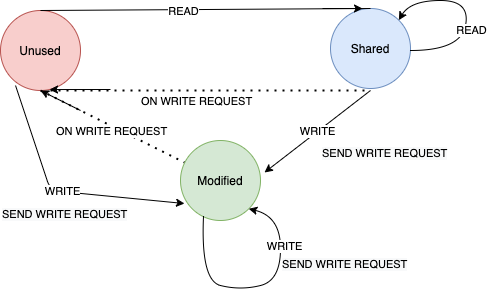

The diagram above was exported from draw.io. Its source (the exported page's mxGraphModel, read from the mxfile embedded in the PNG):
<mxGraphModel dx="926" dy="512" grid="1" gridSize="10" guides="1" tooltips="1" connect="1" arrows="1" fold="1" page="1" pageScale="1" pageWidth="850" pageHeight="1100" math="0" shadow="0">
  <root>
    <mxCell id="0" />
    <mxCell id="1" parent="0" />
    <mxCell id="2" value="Unused" style="ellipse;whiteSpace=wrap;html=1;aspect=fixed;fillColor=#f8cecc;strokeColor=#b85450;" vertex="1" parent="1">
      <mxGeometry x="130" y="410" width="80" height="80" as="geometry" />
    </mxCell>
    <mxCell id="3" value="Shared" style="ellipse;whiteSpace=wrap;html=1;aspect=fixed;fillColor=#dae8fc;strokeColor=#6c8ebf;" vertex="1" parent="1">
      <mxGeometry x="460" y="408" width="80" height="80" as="geometry" />
    </mxCell>
    <mxCell id="4" value="" style="endArrow=none;html=1;exitX=0.5;exitY=0;exitDx=0;exitDy=0;" edge="1" source="2" parent="1">
      <mxGeometry width="50" height="50" relative="1" as="geometry">
        <mxPoint x="420" y="550" as="sourcePoint" />
        <mxPoint x="500" y="408" as="targetPoint" />
      </mxGeometry>
    </mxCell>
    <mxCell id="5" value="READ" style="edgeLabel;html=1;align=center;verticalAlign=middle;resizable=0;points=[];" vertex="1" connectable="0" parent="4">
      <mxGeometry x="-0.3694" y="-3" relative="1" as="geometry">
        <mxPoint x="38" y="-2" as="offset" />
      </mxGeometry>
    </mxCell>
    <mxCell id="6" value="" style="endArrow=none;dashed=1;html=1;dashPattern=1 3;strokeWidth=2;exitX=0.5;exitY=1;exitDx=0;exitDy=0;" edge="1" source="2" target="12" parent="1">
      <mxGeometry width="50" height="50" relative="1" as="geometry">
        <mxPoint x="420" y="550" as="sourcePoint" />
        <mxPoint x="500" y="490" as="targetPoint" />
      </mxGeometry>
    </mxCell>
    <mxCell id="7" value="ON WRITE REQUEST" style="edgeLabel;html=1;align=center;verticalAlign=middle;resizable=0;points=[];" vertex="1" connectable="0" parent="6">
      <mxGeometry x="-0.1538" y="-1" relative="1" as="geometry">
        <mxPoint x="10" y="9" as="offset" />
      </mxGeometry>
    </mxCell>
    <mxCell id="8" value="" style="endArrow=classic;html=1;entryX=0.5;entryY=1;entryDx=0;entryDy=0;" edge="1" target="2" parent="1">
      <mxGeometry width="50" height="50" relative="1" as="geometry">
        <mxPoint x="210" y="510" as="sourcePoint" />
        <mxPoint x="240" y="490" as="targetPoint" />
      </mxGeometry>
    </mxCell>
    <mxCell id="9" value="" style="endArrow=classic;html=1;" edge="1" parent="1">
      <mxGeometry width="50" height="50" relative="1" as="geometry">
        <mxPoint x="452" y="408" as="sourcePoint" />
        <mxPoint x="492" y="408" as="targetPoint" />
      </mxGeometry>
    </mxCell>
    <mxCell id="10" value="" style="curved=1;endArrow=classic;html=1;entryX=1;entryY=0;entryDx=0;entryDy=0;" edge="1" target="3" parent="1">
      <mxGeometry width="50" height="50" relative="1" as="geometry">
        <mxPoint x="540" y="450" as="sourcePoint" />
        <mxPoint x="590" y="400" as="targetPoint" />
        <Array as="points">
          <mxPoint x="590" y="450" />
          <mxPoint x="600" y="400" />
          <mxPoint x="540" y="400" />
        </Array>
      </mxGeometry>
    </mxCell>
    <mxCell id="11" value="READ" style="edgeLabel;html=1;align=center;verticalAlign=middle;resizable=0;points=[];" vertex="1" connectable="0" parent="1">
      <mxGeometry x="600.0006503125142" y="429.99916067675645" as="geometry" />
    </mxCell>
    <mxCell id="12" value="Modified" style="ellipse;whiteSpace=wrap;html=1;aspect=fixed;fillColor=#d5e8d4;strokeColor=#82b366;" vertex="1" parent="1">
      <mxGeometry x="310" y="540" width="80" height="80" as="geometry" />
    </mxCell>
    <mxCell id="13" value="" style="endArrow=none;dashed=1;html=1;dashPattern=1 3;strokeWidth=2;" edge="1" parent="1">
      <mxGeometry width="50" height="50" relative="1" as="geometry">
        <mxPoint x="180" y="490" as="sourcePoint" />
        <mxPoint x="500" y="490" as="targetPoint" />
      </mxGeometry>
    </mxCell>
    <mxCell id="14" value="ON WRITE REQUEST" style="edgeLabel;html=1;align=center;verticalAlign=middle;resizable=0;points=[];" vertex="1" connectable="0" parent="13">
      <mxGeometry x="-0.1538" y="-1" relative="1" as="geometry">
        <mxPoint x="10" y="9" as="offset" />
      </mxGeometry>
    </mxCell>
    <mxCell id="15" value="" style="endArrow=classic;html=1;entryX=0.613;entryY=0.988;entryDx=0;entryDy=0;entryPerimeter=0;" edge="1" target="2" parent="1">
      <mxGeometry width="50" height="50" relative="1" as="geometry">
        <mxPoint x="240" y="489" as="sourcePoint" />
        <mxPoint x="180" y="500" as="targetPoint" />
      </mxGeometry>
    </mxCell>
    <mxCell id="16" value="WRITE" style="endArrow=classic;html=1;entryX=1.05;entryY=0.4;entryDx=0;entryDy=0;entryPerimeter=0;" edge="1" target="12" parent="1">
      <mxGeometry width="50" height="50" relative="1" as="geometry">
        <mxPoint x="500" y="490" as="sourcePoint" />
        <mxPoint x="450" y="450" as="targetPoint" />
      </mxGeometry>
    </mxCell>
    <mxCell id="17" value="&lt;span style=&quot;color: rgb(0 , 0 , 0) ; font-family: &amp;#34;helvetica&amp;#34; ; font-size: 11px ; font-style: normal ; font-weight: 400 ; letter-spacing: normal ; text-align: center ; text-indent: 0px ; text-transform: none ; word-spacing: 0px ; background-color: rgb(248 , 249 , 250) ; display: inline ; float: none&quot;&gt;SEND WRITE REQUEST&lt;br&gt;&lt;br&gt;&lt;/span&gt;" style="text;whiteSpace=wrap;html=1;" vertex="1" parent="1">
      <mxGeometry x="450" y="539" width="140" height="30" as="geometry" />
    </mxCell>
    <mxCell id="18" value="" style="curved=1;endArrow=classic;html=1;exitX=0.288;exitY=0.938;exitDx=0;exitDy=0;exitPerimeter=0;entryX=1;entryY=1;entryDx=0;entryDy=0;" edge="1" source="12" target="12" parent="1">
      <mxGeometry width="50" height="50" relative="1" as="geometry">
        <mxPoint x="378.72" y="650" as="sourcePoint" />
        <mxPoint x="390" y="600" as="targetPoint" />
        <Array as="points">
          <mxPoint x="330" y="680" />
          <mxPoint x="370" y="690" />
          <mxPoint x="410" y="680" />
          <mxPoint x="410" y="616" />
        </Array>
      </mxGeometry>
    </mxCell>
    <mxCell id="19" value="WRITE" style="edgeLabel;html=1;align=center;verticalAlign=middle;resizable=0;points=[];" vertex="1" connectable="0" parent="18">
      <mxGeometry x="0.495" y="-3" relative="1" as="geometry">
        <mxPoint as="offset" />
      </mxGeometry>
    </mxCell>
    <mxCell id="20" value="&lt;span style=&quot;color: rgb(0 , 0 , 0) ; font-family: &amp;#34;helvetica&amp;#34; ; font-size: 11px ; font-style: normal ; font-weight: 400 ; letter-spacing: normal ; text-align: center ; text-indent: 0px ; text-transform: none ; word-spacing: 0px ; background-color: rgb(248 , 249 , 250) ; display: inline ; float: none&quot;&gt;SEND WRITE REQUEST&lt;br&gt;&lt;br&gt;&lt;/span&gt;" style="text;whiteSpace=wrap;html=1;" vertex="1" parent="1">
      <mxGeometry x="410" y="650" width="140" height="30" as="geometry" />
    </mxCell>
    <mxCell id="21" value="WRITE" style="endArrow=classic;html=1;entryX=0.05;entryY=0.788;entryDx=0;entryDy=0;entryPerimeter=0;exitX=0.188;exitY=0.938;exitDx=0;exitDy=0;exitPerimeter=0;" edge="1" source="2" target="12" parent="1">
      <mxGeometry width="50" height="50" relative="1" as="geometry">
        <mxPoint x="510" y="500" as="sourcePoint" />
        <mxPoint x="404" y="582" as="targetPoint" />
        <Array as="points">
          <mxPoint x="180" y="590" />
        </Array>
      </mxGeometry>
    </mxCell>
    <mxCell id="22" value="&lt;span style=&quot;color: rgb(0 , 0 , 0) ; font-family: &amp;#34;helvetica&amp;#34; ; font-size: 11px ; font-style: normal ; font-weight: 400 ; letter-spacing: normal ; text-align: center ; text-indent: 0px ; text-transform: none ; word-spacing: 0px ; background-color: rgb(248 , 249 , 250) ; display: inline ; float: none&quot;&gt;SEND WRITE REQUEST&lt;br&gt;&lt;br&gt;&lt;/span&gt;" style="text;whiteSpace=wrap;html=1;" vertex="1" parent="1">
      <mxGeometry x="130" y="600" width="140" height="30" as="geometry" />
    </mxCell>
  </root>
</mxGraphModel>